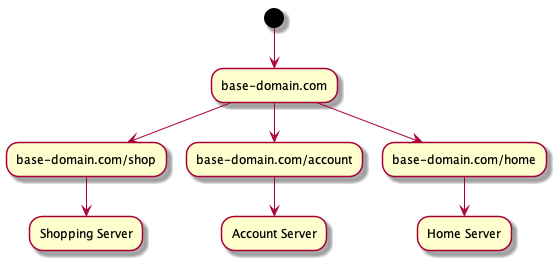

The diagram above was rendered by PlantUML. Its source (embedded in the PNG):
@startuml
(*) --> "base-domain.com"
"base-domain.com" --> "base-domain.com/shop"
"base-domain.com/shop" --> "Shopping Server"
"base-domain.com" --> "base-domain.com/account"
"base-domain.com/account" --> "Account Server"
"base-domain.com" --> "base-domain.com/home"
"base-domain.com/home" --> "Home Server"
@enduml